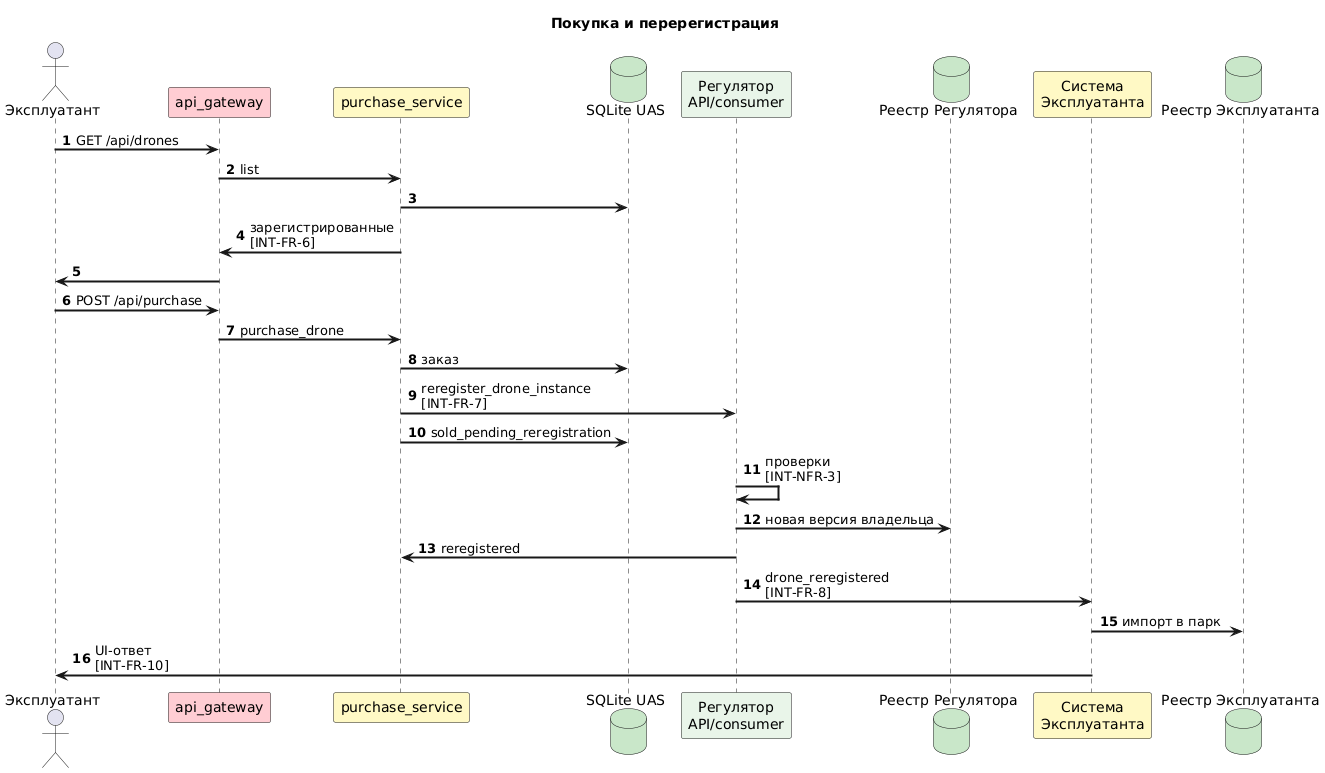

The diagram above was rendered by PlantUML. Its source (embedded in the PNG):
@startuml integration_purchase_reregistration
title Покупка и перерегистрация

skinparam ArrowThickness 2

autonumber
actor "Эксплуатант" as Op
participant "api_gateway" as GW #FFCDD2
participant "purchase_service" as Purchase #FFF9C4
database "SQLite UAS" as UDB #C8E6C9
participant "Регулятор\nAPI/consumer" as REG #E8F5E9
database "Реестр Регулятора" as REGDB #C8E6C9
participant "Система\nЭксплуатанта" as OPS #FFF9C4
database "Реестр Эксплуатанта" as ODB #C8E6C9

Op -> GW : GET /api/drones
GW -> Purchase : list
Purchase -> UDB
Purchase -> GW : зарегистрированные\n[INT-FR-6]
GW -> Op
Op -> GW : POST /api/purchase
GW -> Purchase : purchase_drone
Purchase -> UDB : заказ
Purchase -> REG : reregister_drone_instance\n[INT-FR-7]
Purchase -> UDB : sold_pending_reregistration
REG -> REG : проверки\n[INT-NFR-3]
REG -> REGDB : новая версия владельца
REG -> Purchase : reregistered
REG -> OPS : drone_reregistered\n[INT-FR-8]
OPS -> ODB : импорт в парк
OPS -> Op : UI-ответ\n[INT-FR-10]
@enduml